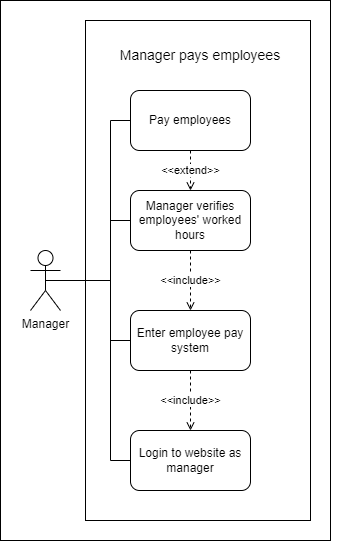

The diagram above was exported from draw.io. Its source (the exported page's mxGraphModel, read from the mxfile embedded in the PNG):
<mxGraphModel dx="1119" dy="599" grid="1" gridSize="10" guides="1" tooltips="1" connect="1" arrows="1" fold="1" page="1" pageScale="1" pageWidth="850" pageHeight="1100" math="0" shadow="0">
  <root>
    <mxCell id="0" />
    <mxCell id="1" parent="0" />
    <mxCell id="oasc2kbuRSuIoshm9yKR-1" value="" style="rounded=0;whiteSpace=wrap;html=1;" parent="1" vertex="1">
      <mxGeometry x="80" y="60" width="330" height="540" as="geometry" />
    </mxCell>
    <mxCell id="9t_36uZ7hM6YH73_-nen-3" value="" style="rounded=0;whiteSpace=wrap;html=1;" vertex="1" parent="1">
      <mxGeometry x="165" y="80" width="225" height="500" as="geometry" />
    </mxCell>
    <mxCell id="oasc2kbuRSuIoshm9yKR-5" style="edgeStyle=none;rounded=0;orthogonalLoop=1;jettySize=auto;html=1;exitX=0.5;exitY=0;exitDx=0;exitDy=0;dashed=1;startArrow=open;startFill=0;endArrow=none;endFill=0;" parent="1" edge="1">
      <mxGeometry relative="1" as="geometry">
        <mxPoint x="430" y="170" as="sourcePoint" />
        <mxPoint x="430" y="170" as="targetPoint" />
      </mxGeometry>
    </mxCell>
    <mxCell id="9t_36uZ7hM6YH73_-nen-17" style="edgeStyle=orthogonalEdgeStyle;rounded=0;orthogonalLoop=1;jettySize=auto;html=1;exitX=0.5;exitY=0.5;exitDx=0;exitDy=0;exitPerimeter=0;entryX=0;entryY=0.5;entryDx=0;entryDy=0;endArrow=none;endFill=0;" edge="1" parent="1" source="oasc2kbuRSuIoshm9yKR-2" target="9t_36uZ7hM6YH73_-nen-5">
      <mxGeometry relative="1" as="geometry">
        <Array as="points">
          <mxPoint x="190" y="340" />
          <mxPoint x="190" y="400" />
        </Array>
      </mxGeometry>
    </mxCell>
    <mxCell id="9t_36uZ7hM6YH73_-nen-18" style="edgeStyle=orthogonalEdgeStyle;rounded=0;orthogonalLoop=1;jettySize=auto;html=1;exitX=0.5;exitY=0.5;exitDx=0;exitDy=0;exitPerimeter=0;entryX=0;entryY=0.5;entryDx=0;entryDy=0;endArrow=none;endFill=0;" edge="1" parent="1" source="oasc2kbuRSuIoshm9yKR-2" target="9t_36uZ7hM6YH73_-nen-4">
      <mxGeometry relative="1" as="geometry">
        <Array as="points">
          <mxPoint x="190" y="340" />
          <mxPoint x="190" y="280" />
        </Array>
      </mxGeometry>
    </mxCell>
    <mxCell id="9t_36uZ7hM6YH73_-nen-19" style="edgeStyle=orthogonalEdgeStyle;rounded=0;orthogonalLoop=1;jettySize=auto;html=1;exitX=0.5;exitY=0.5;exitDx=0;exitDy=0;exitPerimeter=0;entryX=0;entryY=0.5;entryDx=0;entryDy=0;endArrow=none;endFill=0;" edge="1" parent="1" source="oasc2kbuRSuIoshm9yKR-2" target="9t_36uZ7hM6YH73_-nen-12">
      <mxGeometry relative="1" as="geometry">
        <Array as="points">
          <mxPoint x="190" y="340" />
          <mxPoint x="190" y="180" />
        </Array>
      </mxGeometry>
    </mxCell>
    <mxCell id="9t_36uZ7hM6YH73_-nen-20" style="edgeStyle=orthogonalEdgeStyle;rounded=0;orthogonalLoop=1;jettySize=auto;html=1;exitX=0.5;exitY=0.5;exitDx=0;exitDy=0;exitPerimeter=0;entryX=0;entryY=0.5;entryDx=0;entryDy=0;endArrow=none;endFill=0;" edge="1" parent="1" source="oasc2kbuRSuIoshm9yKR-2" target="9t_36uZ7hM6YH73_-nen-7">
      <mxGeometry relative="1" as="geometry">
        <Array as="points">
          <mxPoint x="190" y="340" />
          <mxPoint x="190" y="520" />
        </Array>
      </mxGeometry>
    </mxCell>
    <mxCell id="oasc2kbuRSuIoshm9yKR-2" value="Manager" style="shape=umlActor;verticalLabelPosition=bottom;verticalAlign=top;html=1;outlineConnect=0;" parent="1" vertex="1">
      <mxGeometry x="110" y="310" width="30" height="60" as="geometry" />
    </mxCell>
    <mxCell id="oasc2kbuRSuIoshm9yKR-4" value="&lt;font style=&quot;font-size: 14px;&quot;&gt;Manager pays employees&lt;/font&gt;" style="text;whiteSpace=wrap;html=1;align=center;" parent="1" vertex="1">
      <mxGeometry x="180" y="100" width="200" height="40" as="geometry" />
    </mxCell>
    <mxCell id="9t_36uZ7hM6YH73_-nen-6" value="&amp;lt;&amp;lt;include&amp;gt;&amp;gt;" style="edgeStyle=orthogonalEdgeStyle;rounded=0;orthogonalLoop=1;jettySize=auto;html=1;exitX=0.5;exitY=1;exitDx=0;exitDy=0;entryX=0.5;entryY=0;entryDx=0;entryDy=0;dashed=1;endArrow=open;endFill=0;" edge="1" parent="1" source="9t_36uZ7hM6YH73_-nen-4" target="9t_36uZ7hM6YH73_-nen-5">
      <mxGeometry relative="1" as="geometry" />
    </mxCell>
    <mxCell id="9t_36uZ7hM6YH73_-nen-4" value="Manager verifies employees' worked hours" style="rounded=1;whiteSpace=wrap;html=1;" vertex="1" parent="1">
      <mxGeometry x="210" y="250" width="120" height="60" as="geometry" />
    </mxCell>
    <mxCell id="9t_36uZ7hM6YH73_-nen-8" value="&amp;lt;&amp;lt;include&amp;gt;&amp;gt;" style="edgeStyle=orthogonalEdgeStyle;rounded=0;orthogonalLoop=1;jettySize=auto;html=1;exitX=0.5;exitY=1;exitDx=0;exitDy=0;entryX=0.5;entryY=0;entryDx=0;entryDy=0;dashed=1;endArrow=open;endFill=0;" edge="1" parent="1" source="9t_36uZ7hM6YH73_-nen-5" target="9t_36uZ7hM6YH73_-nen-7">
      <mxGeometry relative="1" as="geometry" />
    </mxCell>
    <mxCell id="9t_36uZ7hM6YH73_-nen-5" value="Enter employee pay system" style="rounded=1;whiteSpace=wrap;html=1;" vertex="1" parent="1">
      <mxGeometry x="210" y="370" width="120" height="60" as="geometry" />
    </mxCell>
    <mxCell id="9t_36uZ7hM6YH73_-nen-7" value="Login to website as manager" style="rounded=1;whiteSpace=wrap;html=1;" vertex="1" parent="1">
      <mxGeometry x="210" y="490" width="120" height="60" as="geometry" />
    </mxCell>
    <mxCell id="9t_36uZ7hM6YH73_-nen-15" value="&amp;lt;&amp;lt;extend&amp;gt;&amp;gt;" style="edgeStyle=orthogonalEdgeStyle;rounded=0;orthogonalLoop=1;jettySize=auto;html=1;exitX=0.5;exitY=1;exitDx=0;exitDy=0;entryX=0.5;entryY=0;entryDx=0;entryDy=0;dashed=1;endArrow=open;endFill=0;" edge="1" parent="1" source="9t_36uZ7hM6YH73_-nen-12" target="9t_36uZ7hM6YH73_-nen-4">
      <mxGeometry relative="1" as="geometry" />
    </mxCell>
    <mxCell id="9t_36uZ7hM6YH73_-nen-12" value="Pay employees" style="rounded=1;whiteSpace=wrap;html=1;" vertex="1" parent="1">
      <mxGeometry x="210" y="150" width="120" height="60" as="geometry" />
    </mxCell>
  </root>
</mxGraphModel>